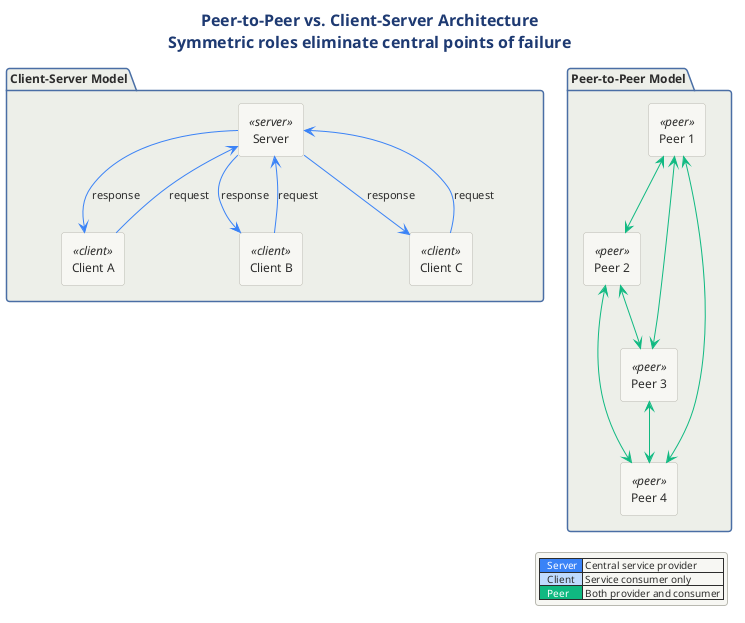

The diagram above was rendered by PlantUML. Its source (embedded in the PNG):
@startuml 01-p2p-vs-client-server

!include ../../../../../../tooling/styles/plantuml/structural/package-diagram-style.iuml


title <b>Peer-to-Peer vs. Client-Server Architecture</b>\nSymmetric roles eliminate central points of failure

package "Client-Server Model" as CS {
  rectangle "Server" as srv <<server>>
  rectangle "Client A" as ca <<client>>
  rectangle "Client B" as cb <<client>>
  rectangle "Client C" as cc <<client>>

  ca -[#3B82F6]-> srv : request
  srv -[#3B82F6]-> ca : response
  cb -[#3B82F6]-> srv : request
  srv -[#3B82F6]-> cb : response
  cc -[#3B82F6]-> srv : request
  srv -[#3B82F6]-> cc : response
}

package "Peer-to-Peer Model" as P2P {
  rectangle "Peer 1" as p1 <<peer>>
  rectangle "Peer 2" as p2 <<peer>>
  rectangle "Peer 3" as p3 <<peer>>
  rectangle "Peer 4" as p4 <<peer>>

  p1 <-[#10B981]-> p2
  p2 <-[#10B981]-> p3
  p3 <-[#10B981]-> p4
  p4 <-[#10B981]-> p1
  p1 <-[#10B981]-> p3
  p2 <-[#10B981]-> p4
}

legend right
  |<#3B82F6> <color:#FFFFFF>  Server  </color>| Central service provider |
  |<#BFDBFE>   Client  | Service consumer only |
  |<#10B981> <color:#FFFFFF>  Peer  </color>| Both provider and consumer |
end legend
@enduml